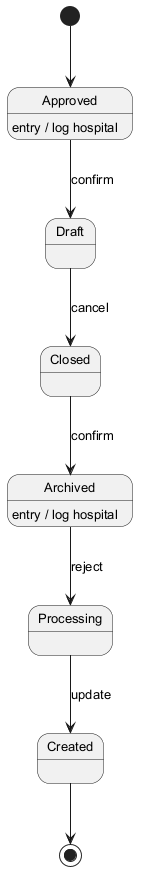

The diagram above was rendered by PlantUML. Its source (embedded in the PNG):
@startuml
skinparam backgroundColor #FFFFFF
skinparam classBackgroundColor #E8F4FA
skinparam classBorderColor #2C7DA0
skinparam defaultFontSize 13
[*] --> Approved
Approved --> Draft : confirm
Approved : entry / log hospital
Draft --> Closed : cancel
Closed --> Archived : confirm
Archived --> Processing : reject
Archived : entry / log hospital
Processing --> Created : update
Created --> [*]
@enduml